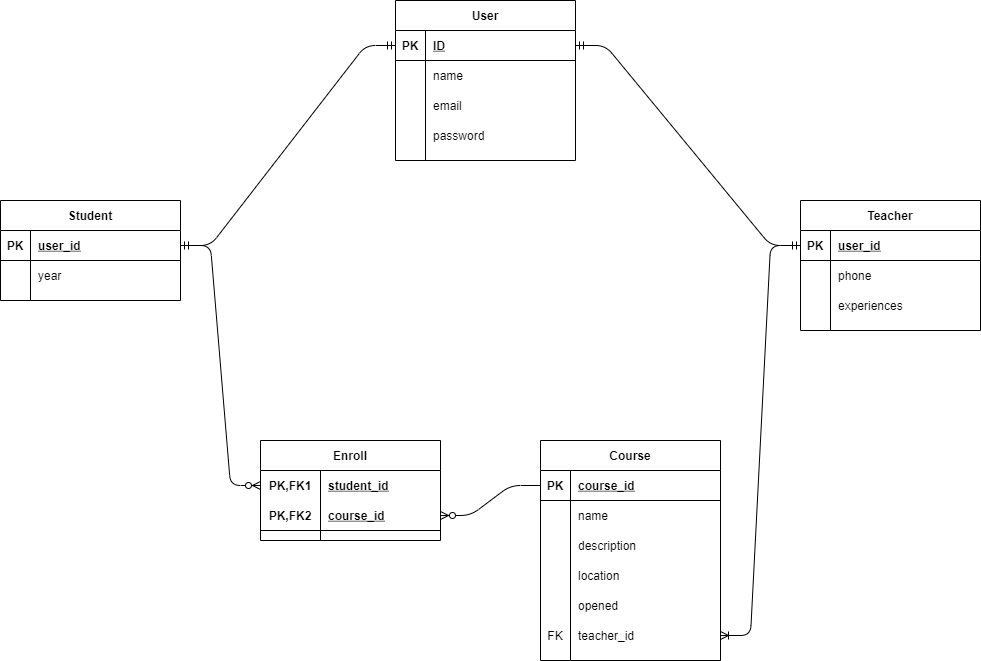

The diagram above was exported from draw.io. Its source (the exported page's mxGraphModel, read from the mxfile embedded in the PNG):
<mxGraphModel dx="1422" dy="804" grid="1" gridSize="10" guides="1" tooltips="1" connect="1" arrows="1" fold="1" page="1" pageScale="1" pageWidth="1169" pageHeight="827" math="0" shadow="0">
  <root>
    <mxCell id="0" />
    <mxCell id="1" parent="0" />
    <mxCell id="kPVkwgj9nC5INBs3YS4q-1" value="User" style="shape=table;startSize=30;container=1;collapsible=1;childLayout=tableLayout;fixedRows=1;rowLines=0;fontStyle=1;align=center;resizeLast=1;" parent="1" vertex="1">
      <mxGeometry x="495" y="40" width="180" height="160" as="geometry" />
    </mxCell>
    <mxCell id="kPVkwgj9nC5INBs3YS4q-2" value="" style="shape=partialRectangle;collapsible=0;dropTarget=0;pointerEvents=0;fillColor=none;top=0;left=0;bottom=1;right=0;points=[[0,0.5],[1,0.5]];portConstraint=eastwest;" parent="kPVkwgj9nC5INBs3YS4q-1" vertex="1">
      <mxGeometry y="30" width="180" height="30" as="geometry" />
    </mxCell>
    <mxCell id="kPVkwgj9nC5INBs3YS4q-3" value="PK" style="shape=partialRectangle;connectable=0;fillColor=none;top=0;left=0;bottom=0;right=0;fontStyle=1;overflow=hidden;" parent="kPVkwgj9nC5INBs3YS4q-2" vertex="1">
      <mxGeometry width="30" height="30" as="geometry" />
    </mxCell>
    <mxCell id="kPVkwgj9nC5INBs3YS4q-4" value="ID" style="shape=partialRectangle;connectable=0;fillColor=none;top=0;left=0;bottom=0;right=0;align=left;spacingLeft=6;fontStyle=5;overflow=hidden;" parent="kPVkwgj9nC5INBs3YS4q-2" vertex="1">
      <mxGeometry x="30" width="150" height="30" as="geometry" />
    </mxCell>
    <mxCell id="kPVkwgj9nC5INBs3YS4q-5" value="" style="shape=partialRectangle;collapsible=0;dropTarget=0;pointerEvents=0;fillColor=none;top=0;left=0;bottom=0;right=0;points=[[0,0.5],[1,0.5]];portConstraint=eastwest;" parent="kPVkwgj9nC5INBs3YS4q-1" vertex="1">
      <mxGeometry y="60" width="180" height="30" as="geometry" />
    </mxCell>
    <mxCell id="kPVkwgj9nC5INBs3YS4q-6" value="" style="shape=partialRectangle;connectable=0;fillColor=none;top=0;left=0;bottom=0;right=0;editable=1;overflow=hidden;" parent="kPVkwgj9nC5INBs3YS4q-5" vertex="1">
      <mxGeometry width="30" height="30" as="geometry" />
    </mxCell>
    <mxCell id="kPVkwgj9nC5INBs3YS4q-7" value="name" style="shape=partialRectangle;connectable=0;fillColor=none;top=0;left=0;bottom=0;right=0;align=left;spacingLeft=6;overflow=hidden;" parent="kPVkwgj9nC5INBs3YS4q-5" vertex="1">
      <mxGeometry x="30" width="150" height="30" as="geometry" />
    </mxCell>
    <mxCell id="kPVkwgj9nC5INBs3YS4q-8" value="" style="shape=partialRectangle;collapsible=0;dropTarget=0;pointerEvents=0;fillColor=none;top=0;left=0;bottom=0;right=0;points=[[0,0.5],[1,0.5]];portConstraint=eastwest;" parent="kPVkwgj9nC5INBs3YS4q-1" vertex="1">
      <mxGeometry y="90" width="180" height="30" as="geometry" />
    </mxCell>
    <mxCell id="kPVkwgj9nC5INBs3YS4q-9" value="" style="shape=partialRectangle;connectable=0;fillColor=none;top=0;left=0;bottom=0;right=0;editable=1;overflow=hidden;" parent="kPVkwgj9nC5INBs3YS4q-8" vertex="1">
      <mxGeometry width="30" height="30" as="geometry" />
    </mxCell>
    <mxCell id="kPVkwgj9nC5INBs3YS4q-10" value="email" style="shape=partialRectangle;connectable=0;fillColor=none;top=0;left=0;bottom=0;right=0;align=left;spacingLeft=6;overflow=hidden;" parent="kPVkwgj9nC5INBs3YS4q-8" vertex="1">
      <mxGeometry x="30" width="150" height="30" as="geometry" />
    </mxCell>
    <mxCell id="kPVkwgj9nC5INBs3YS4q-11" value="" style="shape=partialRectangle;collapsible=0;dropTarget=0;pointerEvents=0;fillColor=none;top=0;left=0;bottom=0;right=0;points=[[0,0.5],[1,0.5]];portConstraint=eastwest;" parent="kPVkwgj9nC5INBs3YS4q-1" vertex="1">
      <mxGeometry y="120" width="180" height="30" as="geometry" />
    </mxCell>
    <mxCell id="kPVkwgj9nC5INBs3YS4q-12" value="" style="shape=partialRectangle;connectable=0;fillColor=none;top=0;left=0;bottom=0;right=0;editable=1;overflow=hidden;" parent="kPVkwgj9nC5INBs3YS4q-11" vertex="1">
      <mxGeometry width="30" height="30" as="geometry" />
    </mxCell>
    <mxCell id="kPVkwgj9nC5INBs3YS4q-13" value="password" style="shape=partialRectangle;connectable=0;fillColor=none;top=0;left=0;bottom=0;right=0;align=left;spacingLeft=6;overflow=hidden;" parent="kPVkwgj9nC5INBs3YS4q-11" vertex="1">
      <mxGeometry x="30" width="150" height="30" as="geometry" />
    </mxCell>
    <mxCell id="kPVkwgj9nC5INBs3YS4q-14" value="Student" style="shape=table;startSize=30;container=1;collapsible=1;childLayout=tableLayout;fixedRows=1;rowLines=0;fontStyle=1;align=center;resizeLast=1;" parent="1" vertex="1">
      <mxGeometry x="100" y="240" width="180" height="100" as="geometry" />
    </mxCell>
    <mxCell id="kPVkwgj9nC5INBs3YS4q-15" value="" style="shape=partialRectangle;collapsible=0;dropTarget=0;pointerEvents=0;fillColor=none;top=0;left=0;bottom=1;right=0;points=[[0,0.5],[1,0.5]];portConstraint=eastwest;" parent="kPVkwgj9nC5INBs3YS4q-14" vertex="1">
      <mxGeometry y="30" width="180" height="30" as="geometry" />
    </mxCell>
    <mxCell id="kPVkwgj9nC5INBs3YS4q-16" value="PK" style="shape=partialRectangle;connectable=0;fillColor=none;top=0;left=0;bottom=0;right=0;fontStyle=1;overflow=hidden;" parent="kPVkwgj9nC5INBs3YS4q-15" vertex="1">
      <mxGeometry width="30" height="30" as="geometry" />
    </mxCell>
    <mxCell id="kPVkwgj9nC5INBs3YS4q-17" value="user_id" style="shape=partialRectangle;connectable=0;fillColor=none;top=0;left=0;bottom=0;right=0;align=left;spacingLeft=6;fontStyle=5;overflow=hidden;" parent="kPVkwgj9nC5INBs3YS4q-15" vertex="1">
      <mxGeometry x="30" width="150" height="30" as="geometry" />
    </mxCell>
    <mxCell id="kPVkwgj9nC5INBs3YS4q-18" value="" style="shape=partialRectangle;collapsible=0;dropTarget=0;pointerEvents=0;fillColor=none;top=0;left=0;bottom=0;right=0;points=[[0,0.5],[1,0.5]];portConstraint=eastwest;" parent="kPVkwgj9nC5INBs3YS4q-14" vertex="1">
      <mxGeometry y="60" width="180" height="30" as="geometry" />
    </mxCell>
    <mxCell id="kPVkwgj9nC5INBs3YS4q-19" value="" style="shape=partialRectangle;connectable=0;fillColor=none;top=0;left=0;bottom=0;right=0;editable=1;overflow=hidden;" parent="kPVkwgj9nC5INBs3YS4q-18" vertex="1">
      <mxGeometry width="30" height="30" as="geometry" />
    </mxCell>
    <mxCell id="kPVkwgj9nC5INBs3YS4q-20" value="year" style="shape=partialRectangle;connectable=0;fillColor=none;top=0;left=0;bottom=0;right=0;align=left;spacingLeft=6;overflow=hidden;" parent="kPVkwgj9nC5INBs3YS4q-18" vertex="1">
      <mxGeometry x="30" width="150" height="30" as="geometry" />
    </mxCell>
    <mxCell id="kPVkwgj9nC5INBs3YS4q-34" value="Teacher" style="shape=table;startSize=30;container=1;collapsible=1;childLayout=tableLayout;fixedRows=1;rowLines=0;fontStyle=1;align=center;resizeLast=1;" parent="1" vertex="1">
      <mxGeometry x="900" y="240" width="180" height="130" as="geometry" />
    </mxCell>
    <mxCell id="kPVkwgj9nC5INBs3YS4q-35" value="" style="shape=partialRectangle;collapsible=0;dropTarget=0;pointerEvents=0;fillColor=none;top=0;left=0;bottom=1;right=0;points=[[0,0.5],[1,0.5]];portConstraint=eastwest;" parent="kPVkwgj9nC5INBs3YS4q-34" vertex="1">
      <mxGeometry y="30" width="180" height="30" as="geometry" />
    </mxCell>
    <mxCell id="kPVkwgj9nC5INBs3YS4q-36" value="PK" style="shape=partialRectangle;connectable=0;fillColor=none;top=0;left=0;bottom=0;right=0;fontStyle=1;overflow=hidden;" parent="kPVkwgj9nC5INBs3YS4q-35" vertex="1">
      <mxGeometry width="30" height="30" as="geometry" />
    </mxCell>
    <mxCell id="kPVkwgj9nC5INBs3YS4q-37" value="user_id" style="shape=partialRectangle;connectable=0;fillColor=none;top=0;left=0;bottom=0;right=0;align=left;spacingLeft=6;fontStyle=5;overflow=hidden;" parent="kPVkwgj9nC5INBs3YS4q-35" vertex="1">
      <mxGeometry x="30" width="150" height="30" as="geometry" />
    </mxCell>
    <mxCell id="kPVkwgj9nC5INBs3YS4q-38" value="" style="shape=partialRectangle;collapsible=0;dropTarget=0;pointerEvents=0;fillColor=none;top=0;left=0;bottom=0;right=0;points=[[0,0.5],[1,0.5]];portConstraint=eastwest;" parent="kPVkwgj9nC5INBs3YS4q-34" vertex="1">
      <mxGeometry y="60" width="180" height="30" as="geometry" />
    </mxCell>
    <mxCell id="kPVkwgj9nC5INBs3YS4q-39" value="" style="shape=partialRectangle;connectable=0;fillColor=none;top=0;left=0;bottom=0;right=0;editable=1;overflow=hidden;" parent="kPVkwgj9nC5INBs3YS4q-38" vertex="1">
      <mxGeometry width="30" height="30" as="geometry" />
    </mxCell>
    <mxCell id="kPVkwgj9nC5INBs3YS4q-40" value="phone" style="shape=partialRectangle;connectable=0;fillColor=none;top=0;left=0;bottom=0;right=0;align=left;spacingLeft=6;overflow=hidden;" parent="kPVkwgj9nC5INBs3YS4q-38" vertex="1">
      <mxGeometry x="30" width="150" height="30" as="geometry" />
    </mxCell>
    <mxCell id="kPVkwgj9nC5INBs3YS4q-41" value="" style="shape=partialRectangle;collapsible=0;dropTarget=0;pointerEvents=0;fillColor=none;top=0;left=0;bottom=0;right=0;points=[[0,0.5],[1,0.5]];portConstraint=eastwest;" parent="kPVkwgj9nC5INBs3YS4q-34" vertex="1">
      <mxGeometry y="90" width="180" height="30" as="geometry" />
    </mxCell>
    <mxCell id="kPVkwgj9nC5INBs3YS4q-42" value="" style="shape=partialRectangle;connectable=0;fillColor=none;top=0;left=0;bottom=0;right=0;editable=1;overflow=hidden;" parent="kPVkwgj9nC5INBs3YS4q-41" vertex="1">
      <mxGeometry width="30" height="30" as="geometry" />
    </mxCell>
    <mxCell id="kPVkwgj9nC5INBs3YS4q-43" value="experiences" style="shape=partialRectangle;connectable=0;fillColor=none;top=0;left=0;bottom=0;right=0;align=left;spacingLeft=6;overflow=hidden;" parent="kPVkwgj9nC5INBs3YS4q-41" vertex="1">
      <mxGeometry x="30" width="150" height="30" as="geometry" />
    </mxCell>
    <mxCell id="kPVkwgj9nC5INBs3YS4q-98" value="Enroll" style="shape=table;startSize=30;container=1;collapsible=1;childLayout=tableLayout;fixedRows=1;rowLines=0;fontStyle=1;align=center;resizeLast=1;" parent="1" vertex="1">
      <mxGeometry x="360" y="480" width="180" height="100" as="geometry" />
    </mxCell>
    <mxCell id="kPVkwgj9nC5INBs3YS4q-99" value="" style="shape=partialRectangle;collapsible=0;dropTarget=0;pointerEvents=0;fillColor=none;top=0;left=0;bottom=0;right=0;points=[[0,0.5],[1,0.5]];portConstraint=eastwest;" parent="kPVkwgj9nC5INBs3YS4q-98" vertex="1">
      <mxGeometry y="30" width="180" height="30" as="geometry" />
    </mxCell>
    <mxCell id="kPVkwgj9nC5INBs3YS4q-100" value="PK,FK1" style="shape=partialRectangle;connectable=0;fillColor=none;top=0;left=0;bottom=0;right=0;fontStyle=1;overflow=hidden;" parent="kPVkwgj9nC5INBs3YS4q-99" vertex="1">
      <mxGeometry width="60" height="30" as="geometry" />
    </mxCell>
    <mxCell id="kPVkwgj9nC5INBs3YS4q-101" value="student_id" style="shape=partialRectangle;connectable=0;fillColor=none;top=0;left=0;bottom=0;right=0;align=left;spacingLeft=6;fontStyle=5;overflow=hidden;" parent="kPVkwgj9nC5INBs3YS4q-99" vertex="1">
      <mxGeometry x="60" width="120" height="30" as="geometry" />
    </mxCell>
    <mxCell id="kPVkwgj9nC5INBs3YS4q-102" value="" style="shape=partialRectangle;collapsible=0;dropTarget=0;pointerEvents=0;fillColor=none;top=0;left=0;bottom=1;right=0;points=[[0,0.5],[1,0.5]];portConstraint=eastwest;" parent="kPVkwgj9nC5INBs3YS4q-98" vertex="1">
      <mxGeometry y="60" width="180" height="30" as="geometry" />
    </mxCell>
    <mxCell id="kPVkwgj9nC5INBs3YS4q-103" value="PK,FK2" style="shape=partialRectangle;connectable=0;fillColor=none;top=0;left=0;bottom=0;right=0;fontStyle=1;overflow=hidden;" parent="kPVkwgj9nC5INBs3YS4q-102" vertex="1">
      <mxGeometry width="60" height="30" as="geometry" />
    </mxCell>
    <mxCell id="kPVkwgj9nC5INBs3YS4q-104" value="course_id" style="shape=partialRectangle;connectable=0;fillColor=none;top=0;left=0;bottom=0;right=0;align=left;spacingLeft=6;fontStyle=5;overflow=hidden;" parent="kPVkwgj9nC5INBs3YS4q-102" vertex="1">
      <mxGeometry x="60" width="120" height="30" as="geometry" />
    </mxCell>
    <mxCell id="kPVkwgj9nC5INBs3YS4q-117" value="Course" style="shape=table;startSize=30;container=1;collapsible=1;childLayout=tableLayout;fixedRows=1;rowLines=0;fontStyle=1;align=center;resizeLast=1;" parent="1" vertex="1">
      <mxGeometry x="640" y="480" width="180" height="220" as="geometry" />
    </mxCell>
    <mxCell id="kPVkwgj9nC5INBs3YS4q-118" value="" style="shape=partialRectangle;collapsible=0;dropTarget=0;pointerEvents=0;fillColor=none;top=0;left=0;bottom=1;right=0;points=[[0,0.5],[1,0.5]];portConstraint=eastwest;" parent="kPVkwgj9nC5INBs3YS4q-117" vertex="1">
      <mxGeometry y="30" width="180" height="30" as="geometry" />
    </mxCell>
    <mxCell id="kPVkwgj9nC5INBs3YS4q-119" value="PK" style="shape=partialRectangle;connectable=0;fillColor=none;top=0;left=0;bottom=0;right=0;fontStyle=1;overflow=hidden;" parent="kPVkwgj9nC5INBs3YS4q-118" vertex="1">
      <mxGeometry width="30" height="30" as="geometry" />
    </mxCell>
    <mxCell id="kPVkwgj9nC5INBs3YS4q-120" value="course_id" style="shape=partialRectangle;connectable=0;fillColor=none;top=0;left=0;bottom=0;right=0;align=left;spacingLeft=6;fontStyle=5;overflow=hidden;" parent="kPVkwgj9nC5INBs3YS4q-118" vertex="1">
      <mxGeometry x="30" width="150" height="30" as="geometry" />
    </mxCell>
    <mxCell id="kPVkwgj9nC5INBs3YS4q-121" value="" style="shape=partialRectangle;collapsible=0;dropTarget=0;pointerEvents=0;fillColor=none;top=0;left=0;bottom=0;right=0;points=[[0,0.5],[1,0.5]];portConstraint=eastwest;" parent="kPVkwgj9nC5INBs3YS4q-117" vertex="1">
      <mxGeometry y="60" width="180" height="30" as="geometry" />
    </mxCell>
    <mxCell id="kPVkwgj9nC5INBs3YS4q-122" value="" style="shape=partialRectangle;connectable=0;fillColor=none;top=0;left=0;bottom=0;right=0;editable=1;overflow=hidden;" parent="kPVkwgj9nC5INBs3YS4q-121" vertex="1">
      <mxGeometry width="30" height="30" as="geometry" />
    </mxCell>
    <mxCell id="kPVkwgj9nC5INBs3YS4q-123" value="name" style="shape=partialRectangle;connectable=0;fillColor=none;top=0;left=0;bottom=0;right=0;align=left;spacingLeft=6;overflow=hidden;" parent="kPVkwgj9nC5INBs3YS4q-121" vertex="1">
      <mxGeometry x="30" width="150" height="30" as="geometry" />
    </mxCell>
    <mxCell id="kPVkwgj9nC5INBs3YS4q-124" value="" style="shape=partialRectangle;collapsible=0;dropTarget=0;pointerEvents=0;fillColor=none;top=0;left=0;bottom=0;right=0;points=[[0,0.5],[1,0.5]];portConstraint=eastwest;" parent="kPVkwgj9nC5INBs3YS4q-117" vertex="1">
      <mxGeometry y="90" width="180" height="30" as="geometry" />
    </mxCell>
    <mxCell id="kPVkwgj9nC5INBs3YS4q-125" value="" style="shape=partialRectangle;connectable=0;fillColor=none;top=0;left=0;bottom=0;right=0;editable=1;overflow=hidden;" parent="kPVkwgj9nC5INBs3YS4q-124" vertex="1">
      <mxGeometry width="30" height="30" as="geometry" />
    </mxCell>
    <mxCell id="kPVkwgj9nC5INBs3YS4q-126" value="description" style="shape=partialRectangle;connectable=0;fillColor=none;top=0;left=0;bottom=0;right=0;align=left;spacingLeft=6;overflow=hidden;" parent="kPVkwgj9nC5INBs3YS4q-124" vertex="1">
      <mxGeometry x="30" width="150" height="30" as="geometry" />
    </mxCell>
    <mxCell id="kPVkwgj9nC5INBs3YS4q-127" value="" style="shape=partialRectangle;collapsible=0;dropTarget=0;pointerEvents=0;fillColor=none;top=0;left=0;bottom=0;right=0;points=[[0,0.5],[1,0.5]];portConstraint=eastwest;" parent="kPVkwgj9nC5INBs3YS4q-117" vertex="1">
      <mxGeometry y="120" width="180" height="30" as="geometry" />
    </mxCell>
    <mxCell id="kPVkwgj9nC5INBs3YS4q-128" value="" style="shape=partialRectangle;connectable=0;fillColor=none;top=0;left=0;bottom=0;right=0;editable=1;overflow=hidden;" parent="kPVkwgj9nC5INBs3YS4q-127" vertex="1">
      <mxGeometry width="30" height="30" as="geometry" />
    </mxCell>
    <mxCell id="kPVkwgj9nC5INBs3YS4q-129" value="location" style="shape=partialRectangle;connectable=0;fillColor=none;top=0;left=0;bottom=0;right=0;align=left;spacingLeft=6;overflow=hidden;" parent="kPVkwgj9nC5INBs3YS4q-127" vertex="1">
      <mxGeometry x="30" width="150" height="30" as="geometry" />
    </mxCell>
    <mxCell id="kPVkwgj9nC5INBs3YS4q-130" value="" style="shape=partialRectangle;collapsible=0;dropTarget=0;pointerEvents=0;fillColor=none;top=0;left=0;bottom=0;right=0;points=[[0,0.5],[1,0.5]];portConstraint=eastwest;" parent="kPVkwgj9nC5INBs3YS4q-117" vertex="1">
      <mxGeometry y="150" width="180" height="30" as="geometry" />
    </mxCell>
    <mxCell id="kPVkwgj9nC5INBs3YS4q-131" value="" style="shape=partialRectangle;connectable=0;fillColor=none;top=0;left=0;bottom=0;right=0;editable=1;overflow=hidden;" parent="kPVkwgj9nC5INBs3YS4q-130" vertex="1">
      <mxGeometry width="30" height="30" as="geometry" />
    </mxCell>
    <mxCell id="kPVkwgj9nC5INBs3YS4q-132" value="opened" style="shape=partialRectangle;connectable=0;fillColor=none;top=0;left=0;bottom=0;right=0;align=left;spacingLeft=6;overflow=hidden;" parent="kPVkwgj9nC5INBs3YS4q-130" vertex="1">
      <mxGeometry x="30" width="150" height="30" as="geometry" />
    </mxCell>
    <mxCell id="kPVkwgj9nC5INBs3YS4q-134" value="" style="shape=partialRectangle;collapsible=0;dropTarget=0;pointerEvents=0;fillColor=none;top=0;left=0;bottom=0;right=0;points=[[0,0.5],[1,0.5]];portConstraint=eastwest;" parent="kPVkwgj9nC5INBs3YS4q-117" vertex="1">
      <mxGeometry y="180" width="180" height="30" as="geometry" />
    </mxCell>
    <mxCell id="kPVkwgj9nC5INBs3YS4q-135" value="FK" style="shape=partialRectangle;connectable=0;fillColor=none;top=0;left=0;bottom=0;right=0;editable=1;overflow=hidden;" parent="kPVkwgj9nC5INBs3YS4q-134" vertex="1">
      <mxGeometry width="30" height="30" as="geometry" />
    </mxCell>
    <mxCell id="kPVkwgj9nC5INBs3YS4q-136" value="teacher_id" style="shape=partialRectangle;connectable=0;fillColor=none;top=0;left=0;bottom=0;right=0;align=left;spacingLeft=6;overflow=hidden;" parent="kPVkwgj9nC5INBs3YS4q-134" vertex="1">
      <mxGeometry x="30" width="150" height="30" as="geometry" />
    </mxCell>
    <mxCell id="kPVkwgj9nC5INBs3YS4q-137" value="" style="edgeStyle=entityRelationEdgeStyle;fontSize=12;html=1;endArrow=ERzeroToMany;endFill=1;exitX=1;exitY=0.5;exitDx=0;exitDy=0;" parent="1" source="kPVkwgj9nC5INBs3YS4q-15" target="kPVkwgj9nC5INBs3YS4q-99" edge="1">
      <mxGeometry width="100" height="100" relative="1" as="geometry">
        <mxPoint x="560" y="390" as="sourcePoint" />
        <mxPoint x="660" y="290" as="targetPoint" />
      </mxGeometry>
    </mxCell>
    <mxCell id="kPVkwgj9nC5INBs3YS4q-138" value="" style="edgeStyle=entityRelationEdgeStyle;fontSize=12;html=1;endArrow=ERzeroToMany;endFill=1;exitX=0;exitY=0.5;exitDx=0;exitDy=0;" parent="1" source="kPVkwgj9nC5INBs3YS4q-118" target="kPVkwgj9nC5INBs3YS4q-102" edge="1">
      <mxGeometry width="100" height="100" relative="1" as="geometry">
        <mxPoint x="560" y="390" as="sourcePoint" />
        <mxPoint x="660" y="290" as="targetPoint" />
      </mxGeometry>
    </mxCell>
    <mxCell id="kPVkwgj9nC5INBs3YS4q-141" value="" style="edgeStyle=entityRelationEdgeStyle;fontSize=12;html=1;endArrow=ERoneToMany;entryX=1;entryY=0.5;entryDx=0;entryDy=0;" parent="1" source="kPVkwgj9nC5INBs3YS4q-35" target="kPVkwgj9nC5INBs3YS4q-134" edge="1">
      <mxGeometry width="100" height="100" relative="1" as="geometry">
        <mxPoint x="1020" y="285" as="sourcePoint" />
        <mxPoint x="630" y="230" as="targetPoint" />
      </mxGeometry>
    </mxCell>
    <mxCell id="kPVkwgj9nC5INBs3YS4q-143" value="" style="edgeStyle=entityRelationEdgeStyle;fontSize=12;html=1;endArrow=ERmandOne;startArrow=ERmandOne;exitX=1;exitY=0.5;exitDx=0;exitDy=0;entryX=0;entryY=0.5;entryDx=0;entryDy=0;" parent="1" source="kPVkwgj9nC5INBs3YS4q-2" target="kPVkwgj9nC5INBs3YS4q-35" edge="1">
      <mxGeometry width="100" height="100" relative="1" as="geometry">
        <mxPoint x="530" y="430" as="sourcePoint" />
        <mxPoint x="630" y="330" as="targetPoint" />
      </mxGeometry>
    </mxCell>
    <mxCell id="kPVkwgj9nC5INBs3YS4q-146" value="" style="edgeStyle=entityRelationEdgeStyle;fontSize=12;html=1;endArrow=ERmandOne;startArrow=ERmandOne;entryX=0;entryY=0.5;entryDx=0;entryDy=0;exitX=1;exitY=0.5;exitDx=0;exitDy=0;" parent="1" source="kPVkwgj9nC5INBs3YS4q-15" target="kPVkwgj9nC5INBs3YS4q-2" edge="1">
      <mxGeometry width="100" height="100" relative="1" as="geometry">
        <mxPoint x="370" y="180" as="sourcePoint" />
        <mxPoint x="470" y="80" as="targetPoint" />
      </mxGeometry>
    </mxCell>
  </root>
</mxGraphModel>